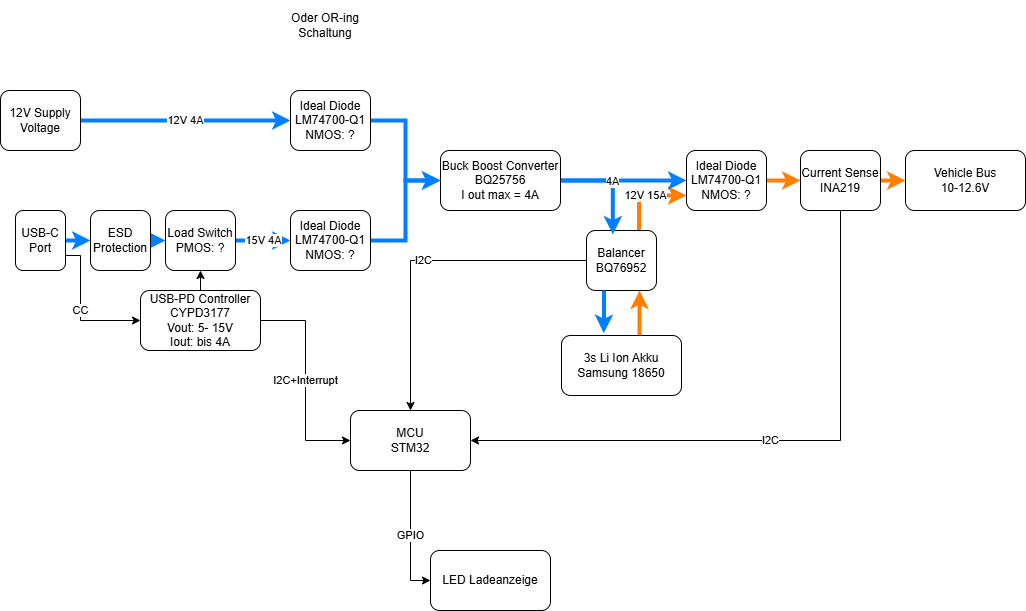

The diagram above was exported from draw.io. Its source (the exported page's mxGraphModel, read from the mxfile embedded in the PNG):
<mxGraphModel dx="2137" dy="860" grid="1" gridSize="10" guides="1" tooltips="1" connect="1" arrows="1" fold="1" page="1" pageScale="1" pageWidth="827" pageHeight="1169" background="#ffffff" math="0" shadow="0">
  <root>
    <mxCell id="0" />
    <mxCell id="1" parent="0" />
    <mxCell id="qPNqzmq8ct2C2RL8F0Ts-1" value="&lt;div&gt;Vehicle Bus&lt;/div&gt;&lt;div&gt;10-12.6V&lt;/div&gt;" style="rounded=1;whiteSpace=wrap;html=1;" parent="1" vertex="1">
      <mxGeometry x="865" y="400" width="120" height="60" as="geometry" />
    </mxCell>
    <mxCell id="qPNqzmq8ct2C2RL8F0Ts-20" style="edgeStyle=orthogonalEdgeStyle;rounded=0;orthogonalLoop=1;jettySize=auto;html=1;exitX=1;exitY=0.5;exitDx=0;exitDy=0;entryX=0;entryY=0.5;entryDx=0;entryDy=0;strokeWidth=4;strokeColor=#FF8000;" parent="1" source="qPNqzmq8ct2C2RL8F0Ts-2" target="qPNqzmq8ct2C2RL8F0Ts-3" edge="1">
      <mxGeometry relative="1" as="geometry" />
    </mxCell>
    <mxCell id="qPNqzmq8ct2C2RL8F0Ts-2" value="&lt;div&gt;Ideal Diode&lt;/div&gt;&lt;div&gt;LM74700-Q1&lt;/div&gt;&lt;div&gt;NMOS: ?&lt;/div&gt;" style="rounded=1;whiteSpace=wrap;html=1;" parent="1" vertex="1">
      <mxGeometry x="646" y="400" width="80" height="60" as="geometry" />
    </mxCell>
    <mxCell id="qPNqzmq8ct2C2RL8F0Ts-19" style="edgeStyle=orthogonalEdgeStyle;rounded=0;orthogonalLoop=1;jettySize=auto;html=1;exitX=1;exitY=0.5;exitDx=0;exitDy=0;entryX=0;entryY=0.5;entryDx=0;entryDy=0;strokeWidth=4;strokeColor=#FF8000;" parent="1" source="qPNqzmq8ct2C2RL8F0Ts-3" target="qPNqzmq8ct2C2RL8F0Ts-1" edge="1">
      <mxGeometry relative="1" as="geometry" />
    </mxCell>
    <mxCell id="qPNqzmq8ct2C2RL8F0Ts-38" value="&lt;div&gt;I2C&lt;/div&gt;" style="edgeStyle=orthogonalEdgeStyle;rounded=0;orthogonalLoop=1;jettySize=auto;html=1;exitX=0.5;exitY=1;exitDx=0;exitDy=0;entryX=1;entryY=0.5;entryDx=0;entryDy=0;" parent="1" source="qPNqzmq8ct2C2RL8F0Ts-3" target="qPNqzmq8ct2C2RL8F0Ts-14" edge="1">
      <mxGeometry relative="1" as="geometry" />
    </mxCell>
    <mxCell id="qPNqzmq8ct2C2RL8F0Ts-3" value="&lt;div&gt;Current Sense&lt;/div&gt;&lt;div&gt;INA219&lt;/div&gt;" style="rounded=1;whiteSpace=wrap;html=1;" parent="1" vertex="1">
      <mxGeometry x="760" y="400" width="80" height="60" as="geometry" />
    </mxCell>
    <mxCell id="qPNqzmq8ct2C2RL8F0Ts-31" value="&lt;div&gt;12V 15A&lt;/div&gt;" style="edgeStyle=orthogonalEdgeStyle;rounded=0;orthogonalLoop=1;jettySize=auto;html=1;exitX=0.75;exitY=0;exitDx=0;exitDy=0;entryX=0;entryY=0.75;entryDx=0;entryDy=0;strokeWidth=4;strokeColor=#FF8000;" parent="1" source="qPNqzmq8ct2C2RL8F0Ts-4" target="qPNqzmq8ct2C2RL8F0Ts-2" edge="1">
      <mxGeometry relative="1" as="geometry" />
    </mxCell>
    <mxCell id="qPNqzmq8ct2C2RL8F0Ts-37" value="&lt;div&gt;I2C&lt;/div&gt;" style="edgeStyle=orthogonalEdgeStyle;rounded=0;orthogonalLoop=1;jettySize=auto;html=1;entryX=0.5;entryY=0;entryDx=0;entryDy=0;" parent="1" source="qPNqzmq8ct2C2RL8F0Ts-4" target="qPNqzmq8ct2C2RL8F0Ts-14" edge="1">
      <mxGeometry relative="1" as="geometry" />
    </mxCell>
    <mxCell id="qPNqzmq8ct2C2RL8F0Ts-4" value="&lt;div&gt;Balancer&lt;/div&gt;&lt;div&gt;BQ76952&lt;/div&gt;" style="rounded=1;whiteSpace=wrap;html=1;" parent="1" vertex="1">
      <mxGeometry x="546" y="480" width="70" height="60" as="geometry" />
    </mxCell>
    <mxCell id="qPNqzmq8ct2C2RL8F0Ts-34" style="edgeStyle=orthogonalEdgeStyle;rounded=0;orthogonalLoop=1;jettySize=auto;html=1;exitX=0.5;exitY=0;exitDx=0;exitDy=0;entryX=0.5;entryY=1;entryDx=0;entryDy=0;strokeColor=#FF8000;strokeWidth=4;" parent="1" edge="1">
      <mxGeometry relative="1" as="geometry">
        <mxPoint x="599" y="585" as="sourcePoint" />
        <mxPoint x="599" y="540" as="targetPoint" />
      </mxGeometry>
    </mxCell>
    <mxCell id="qPNqzmq8ct2C2RL8F0Ts-5" value="&lt;div&gt;3s Li Ion Akku&lt;/div&gt;&lt;div&gt;Samsung 18650&lt;/div&gt;" style="rounded=1;whiteSpace=wrap;html=1;" parent="1" vertex="1">
      <mxGeometry x="521" y="585" width="120" height="60" as="geometry" />
    </mxCell>
    <mxCell id="qPNqzmq8ct2C2RL8F0Ts-21" style="edgeStyle=orthogonalEdgeStyle;rounded=0;orthogonalLoop=1;jettySize=auto;html=1;exitX=1;exitY=0.5;exitDx=0;exitDy=0;strokeWidth=4;strokeColor=#007FFF;" parent="1" source="qPNqzmq8ct2C2RL8F0Ts-6" target="qPNqzmq8ct2C2RL8F0Ts-2" edge="1">
      <mxGeometry relative="1" as="geometry" />
    </mxCell>
    <mxCell id="qPNqzmq8ct2C2RL8F0Ts-22" value="4A" style="edgeStyle=orthogonalEdgeStyle;rounded=0;orthogonalLoop=1;jettySize=auto;html=1;entryX=0.376;entryY=0.065;entryDx=0;entryDy=0;entryPerimeter=0;strokeWidth=4;strokeColor=#007FFF;" parent="1" source="qPNqzmq8ct2C2RL8F0Ts-6" target="qPNqzmq8ct2C2RL8F0Ts-4" edge="1">
      <mxGeometry relative="1" as="geometry" />
    </mxCell>
    <mxCell id="qPNqzmq8ct2C2RL8F0Ts-6" value="&lt;div&gt;Buck Boost Converter&lt;/div&gt;&lt;div&gt;BQ25756&lt;/div&gt;&lt;div&gt;I out max = 4A&lt;/div&gt;" style="rounded=1;whiteSpace=wrap;html=1;" parent="1" vertex="1">
      <mxGeometry x="400" y="400" width="120" height="60" as="geometry" />
    </mxCell>
    <mxCell id="qPNqzmq8ct2C2RL8F0Ts-30" style="edgeStyle=orthogonalEdgeStyle;rounded=0;orthogonalLoop=1;jettySize=auto;html=1;exitX=0.5;exitY=0;exitDx=0;exitDy=0;entryX=0.5;entryY=1;entryDx=0;entryDy=0;" parent="1" source="qPNqzmq8ct2C2RL8F0Ts-7" target="qPNqzmq8ct2C2RL8F0Ts-12" edge="1">
      <mxGeometry relative="1" as="geometry" />
    </mxCell>
    <mxCell id="qPNqzmq8ct2C2RL8F0Ts-36" value="I2C+Interrupt" style="edgeStyle=orthogonalEdgeStyle;rounded=0;orthogonalLoop=1;jettySize=auto;html=1;entryX=0;entryY=0.5;entryDx=0;entryDy=0;" parent="1" source="qPNqzmq8ct2C2RL8F0Ts-7" target="qPNqzmq8ct2C2RL8F0Ts-14" edge="1">
      <mxGeometry relative="1" as="geometry" />
    </mxCell>
    <mxCell id="qPNqzmq8ct2C2RL8F0Ts-7" value="&lt;div&gt;USB-PD Controller&lt;/div&gt;&lt;div&gt;CYPD3177&lt;/div&gt;&lt;div&gt;Vout: 5- 15V&lt;/div&gt;&lt;div&gt;Iout: bis 4A&lt;/div&gt;" style="rounded=1;whiteSpace=wrap;html=1;" parent="1" vertex="1">
      <mxGeometry x="100" y="540" width="120" height="60" as="geometry" />
    </mxCell>
    <mxCell id="qPNqzmq8ct2C2RL8F0Ts-28" value="" style="edgeStyle=orthogonalEdgeStyle;rounded=0;orthogonalLoop=1;jettySize=auto;html=1;strokeWidth=4;strokeColor=#007FFF;" parent="1" source="qPNqzmq8ct2C2RL8F0Ts-8" target="qPNqzmq8ct2C2RL8F0Ts-15" edge="1">
      <mxGeometry relative="1" as="geometry" />
    </mxCell>
    <mxCell id="qPNqzmq8ct2C2RL8F0Ts-29" value="CC" style="edgeStyle=orthogonalEdgeStyle;rounded=0;orthogonalLoop=1;jettySize=auto;html=1;exitX=1;exitY=0.75;exitDx=0;exitDy=0;entryX=0;entryY=0.5;entryDx=0;entryDy=0;" parent="1" source="qPNqzmq8ct2C2RL8F0Ts-8" target="qPNqzmq8ct2C2RL8F0Ts-7" edge="1">
      <mxGeometry relative="1" as="geometry">
        <Array as="points">
          <mxPoint x="40" y="505" />
          <mxPoint x="40" y="570" />
        </Array>
      </mxGeometry>
    </mxCell>
    <mxCell id="qPNqzmq8ct2C2RL8F0Ts-8" value="USB-C Port" style="rounded=1;whiteSpace=wrap;html=1;" parent="1" vertex="1">
      <mxGeometry x="-25" y="460" width="50" height="60" as="geometry" />
    </mxCell>
    <mxCell id="qPNqzmq8ct2C2RL8F0Ts-23" value="12V 4A" style="edgeStyle=orthogonalEdgeStyle;rounded=0;orthogonalLoop=1;jettySize=auto;html=1;exitX=1;exitY=0.5;exitDx=0;exitDy=0;strokeWidth=4;strokeColor=#007FFF;" parent="1" source="qPNqzmq8ct2C2RL8F0Ts-9" target="qPNqzmq8ct2C2RL8F0Ts-10" edge="1">
      <mxGeometry relative="1" as="geometry" />
    </mxCell>
    <mxCell id="qPNqzmq8ct2C2RL8F0Ts-9" value="12V Supply Voltage" style="rounded=1;whiteSpace=wrap;html=1;" parent="1" vertex="1">
      <mxGeometry x="-40" y="340" width="80" height="60" as="geometry" />
    </mxCell>
    <mxCell id="qPNqzmq8ct2C2RL8F0Ts-24" style="edgeStyle=orthogonalEdgeStyle;rounded=0;orthogonalLoop=1;jettySize=auto;html=1;exitX=1;exitY=0.5;exitDx=0;exitDy=0;entryX=0;entryY=0.5;entryDx=0;entryDy=0;strokeWidth=4;strokeColor=#007FFF;" parent="1" source="qPNqzmq8ct2C2RL8F0Ts-10" target="qPNqzmq8ct2C2RL8F0Ts-6" edge="1">
      <mxGeometry relative="1" as="geometry" />
    </mxCell>
    <mxCell id="qPNqzmq8ct2C2RL8F0Ts-10" value="&lt;div&gt;Ideal Diode&lt;/div&gt;&lt;div&gt;LM74700-Q1&lt;/div&gt;&lt;div&gt;NMOS: ?&lt;/div&gt;" style="rounded=1;whiteSpace=wrap;html=1;" parent="1" vertex="1">
      <mxGeometry x="250" y="340" width="80" height="60" as="geometry" />
    </mxCell>
    <mxCell id="qPNqzmq8ct2C2RL8F0Ts-25" style="edgeStyle=orthogonalEdgeStyle;rounded=0;orthogonalLoop=1;jettySize=auto;html=1;exitX=1;exitY=0.5;exitDx=0;exitDy=0;strokeWidth=4;strokeColor=#007FFF;" parent="1" source="qPNqzmq8ct2C2RL8F0Ts-11" target="qPNqzmq8ct2C2RL8F0Ts-6" edge="1">
      <mxGeometry relative="1" as="geometry" />
    </mxCell>
    <mxCell id="qPNqzmq8ct2C2RL8F0Ts-11" value="&lt;div&gt;Ideal Diode&lt;/div&gt;&lt;div&gt;LM74700-Q1&lt;/div&gt;&lt;div&gt;NMOS: ?&lt;/div&gt;" style="rounded=1;whiteSpace=wrap;html=1;" parent="1" vertex="1">
      <mxGeometry x="250" y="460" width="80" height="60" as="geometry" />
    </mxCell>
    <mxCell id="qPNqzmq8ct2C2RL8F0Ts-26" value="15V 4A" style="edgeStyle=orthogonalEdgeStyle;rounded=0;orthogonalLoop=1;jettySize=auto;html=1;exitX=1;exitY=0.5;exitDx=0;exitDy=0;entryX=0;entryY=0.5;entryDx=0;entryDy=0;strokeWidth=4;strokeColor=#007FFF;" parent="1" source="qPNqzmq8ct2C2RL8F0Ts-12" target="qPNqzmq8ct2C2RL8F0Ts-11" edge="1">
      <mxGeometry relative="1" as="geometry" />
    </mxCell>
    <mxCell id="qPNqzmq8ct2C2RL8F0Ts-12" value="&lt;div&gt;Load Switch&lt;/div&gt;&lt;div&gt;PMOS: ?&lt;/div&gt;" style="rounded=1;whiteSpace=wrap;html=1;" parent="1" vertex="1">
      <mxGeometry x="125" y="460" width="70" height="60" as="geometry" />
    </mxCell>
    <mxCell id="qPNqzmq8ct2C2RL8F0Ts-13" value="Oder OR-ing Schaltung" style="text;html=1;align=center;verticalAlign=middle;whiteSpace=wrap;rounded=0;" parent="1" vertex="1">
      <mxGeometry x="240" y="250" width="90" height="50" as="geometry" />
    </mxCell>
    <mxCell id="qPNqzmq8ct2C2RL8F0Ts-39" value="GPIO" style="edgeStyle=orthogonalEdgeStyle;rounded=0;orthogonalLoop=1;jettySize=auto;html=1;exitX=0.5;exitY=1;exitDx=0;exitDy=0;entryX=0;entryY=0.5;entryDx=0;entryDy=0;" parent="1" source="qPNqzmq8ct2C2RL8F0Ts-14" target="qPNqzmq8ct2C2RL8F0Ts-18" edge="1">
      <mxGeometry relative="1" as="geometry" />
    </mxCell>
    <mxCell id="qPNqzmq8ct2C2RL8F0Ts-14" value="&lt;div&gt;MCU&lt;/div&gt;&lt;div&gt;STM32&lt;/div&gt;" style="rounded=1;whiteSpace=wrap;html=1;" parent="1" vertex="1">
      <mxGeometry x="310" y="660" width="120" height="60" as="geometry" />
    </mxCell>
    <mxCell id="qPNqzmq8ct2C2RL8F0Ts-27" style="edgeStyle=orthogonalEdgeStyle;rounded=0;orthogonalLoop=1;jettySize=auto;html=1;exitX=1;exitY=0.5;exitDx=0;exitDy=0;entryX=0;entryY=0.5;entryDx=0;entryDy=0;strokeWidth=4;strokeColor=#007FFF;" parent="1" source="qPNqzmq8ct2C2RL8F0Ts-15" target="qPNqzmq8ct2C2RL8F0Ts-12" edge="1">
      <mxGeometry relative="1" as="geometry" />
    </mxCell>
    <mxCell id="qPNqzmq8ct2C2RL8F0Ts-15" value="ESD Protection" style="rounded=1;whiteSpace=wrap;html=1;" parent="1" vertex="1">
      <mxGeometry x="50" y="460" width="60" height="60" as="geometry" />
    </mxCell>
    <mxCell id="qPNqzmq8ct2C2RL8F0Ts-18" value="LED Ladeanzeige" style="rounded=1;whiteSpace=wrap;html=1;" parent="1" vertex="1">
      <mxGeometry x="390" y="800" width="120" height="60" as="geometry" />
    </mxCell>
    <mxCell id="qPNqzmq8ct2C2RL8F0Ts-33" style="edgeStyle=orthogonalEdgeStyle;rounded=0;orthogonalLoop=1;jettySize=auto;html=1;exitX=0.25;exitY=1;exitDx=0;exitDy=0;entryX=0.352;entryY=-0.041;entryDx=0;entryDy=0;entryPerimeter=0;strokeWidth=4;strokeColor=#007FFF;" parent="1" source="qPNqzmq8ct2C2RL8F0Ts-4" target="qPNqzmq8ct2C2RL8F0Ts-5" edge="1">
      <mxGeometry relative="1" as="geometry" />
    </mxCell>
  </root>
</mxGraphModel>